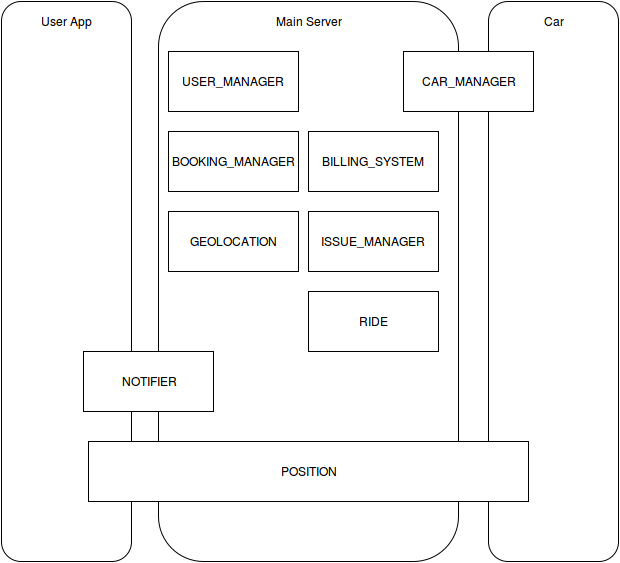

The diagram above was exported from draw.io. Its source (the exported page's mxGraphModel, read from the mxfile embedded in the PNG):
<mxGraphModel dx="876" dy="428" grid="1" gridSize="10" guides="1" tooltips="1" connect="1" arrows="1" fold="1" page="1" pageScale="1" pageWidth="850" pageHeight="1100" background="#ffffff" math="0" shadow="0">
  <root>
    <mxCell id="0" />
    <mxCell id="1" parent="0" />
    <mxCell id="2" value="" style="rounded=1;whiteSpace=wrap;html=1;" parent="1" vertex="1">
      <mxGeometry x="133" y="60" width="130" height="560" as="geometry" />
    </mxCell>
    <mxCell id="3" value="" style="rounded=1;whiteSpace=wrap;html=1;" parent="1" vertex="1">
      <mxGeometry x="290" y="60" width="300" height="560" as="geometry" />
    </mxCell>
    <mxCell id="4" value="" style="rounded=1;whiteSpace=wrap;html=1;" parent="1" vertex="1">
      <mxGeometry x="620" y="60" width="130" height="560" as="geometry" />
    </mxCell>
    <mxCell id="5" value="User App&lt;br&gt;" style="text;html=1;strokeColor=none;fillColor=none;align=center;verticalAlign=middle;whiteSpace=wrap;" parent="1" vertex="1">
      <mxGeometry x="156" y="70" width="85" height="20" as="geometry" />
    </mxCell>
    <mxCell id="6" value="Main Server" style="text;html=1;strokeColor=none;fillColor=none;align=center;verticalAlign=middle;whiteSpace=wrap;" parent="1" vertex="1">
      <mxGeometry x="395" y="70" width="90" height="20" as="geometry" />
    </mxCell>
    <mxCell id="7" value="Car" style="text;html=1;strokeColor=none;fillColor=none;align=center;verticalAlign=middle;whiteSpace=wrap;" parent="1" vertex="1">
      <mxGeometry x="665" y="70" width="40" height="20" as="geometry" />
    </mxCell>
    <mxCell id="11" value="BOOKING_MANAGER&lt;br&gt;" style="whiteSpace=wrap;html=1;" parent="1" vertex="1">
      <mxGeometry x="300" y="190" width="130" height="60" as="geometry" />
    </mxCell>
    <mxCell id="14" value="BILLING_SYSTEM&lt;br&gt;" style="whiteSpace=wrap;html=1;" parent="1" vertex="1">
      <mxGeometry x="440" y="190" width="130" height="60" as="geometry" />
    </mxCell>
    <mxCell id="15" value="GEOLOCATION&lt;br&gt;" style="whiteSpace=wrap;html=1;" parent="1" vertex="1">
      <mxGeometry x="300" y="270" width="130" height="60" as="geometry" />
    </mxCell>
    <mxCell id="16" value="NOTIFIER" style="whiteSpace=wrap;html=1;" parent="1" vertex="1">
      <mxGeometry x="215" y="410" width="130" height="60" as="geometry" />
    </mxCell>
    <mxCell id="17" value="CAR_MANAGER" style="whiteSpace=wrap;html=1;" parent="1" vertex="1">
      <mxGeometry x="535" y="110" width="130" height="60" as="geometry" />
    </mxCell>
    <mxCell id="18" value="ISSUE_MANAGER&lt;br&gt;" style="whiteSpace=wrap;html=1;" parent="1" vertex="1">
      <mxGeometry x="440" y="270" width="130" height="60" as="geometry" />
    </mxCell>
    <mxCell id="19" value="RIDE&lt;br&gt;" style="whiteSpace=wrap;html=1;" parent="1" vertex="1">
      <mxGeometry x="440" y="350" width="130" height="60" as="geometry" />
    </mxCell>
    <mxCell id="20" value="POSITION" style="whiteSpace=wrap;html=1;" parent="1" vertex="1">
      <mxGeometry x="220" y="500" width="440" height="60" as="geometry" />
    </mxCell>
    <mxCell id="21" value="USER_MANAGER&lt;br&gt;" style="whiteSpace=wrap;html=1;" vertex="1" parent="1">
      <mxGeometry x="300" y="110" width="130" height="60" as="geometry" />
    </mxCell>
  </root>
</mxGraphModel>